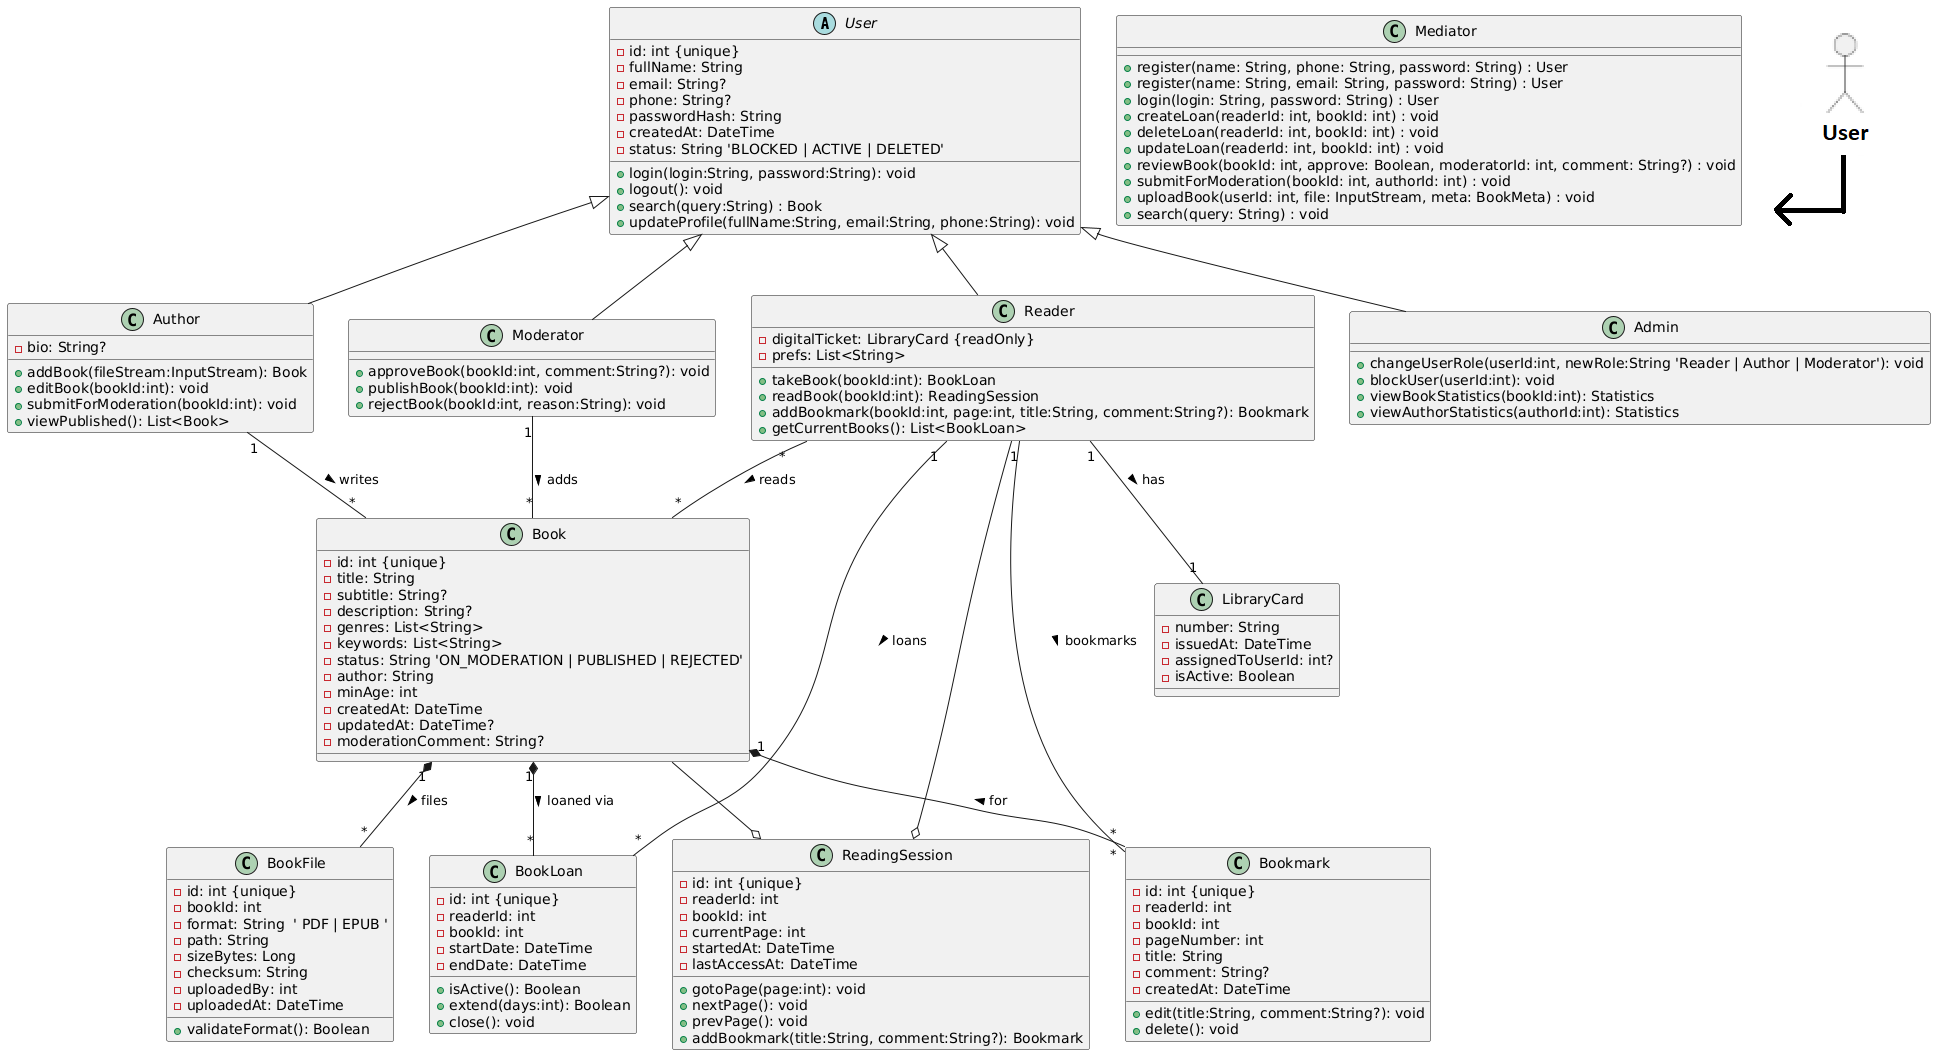

The diagram above was rendered by PlantUML. Its source (embedded in the PNG):
@startuml
top to bottom direction


abstract class User {
  - id: int {unique}
  - fullName: String
  - email: String?
  - phone: String?
  - passwordHash: String
  - createdAt: DateTime
  - status: String 'BLOCKED | ACTIVE | DELETED'
  + login(login:String, password:String): void
  + logout(): void
  + search(query:String) : Book
  + updateProfile(fullName:String, email:String, phone:String): void
}

class Reader {
  - digitalTicket: LibraryCard {readOnly}
  - prefs: List<String>
  + takeBook(bookId:int): BookLoan
  + readBook(bookId:int): ReadingSession
  + addBookmark(bookId:int, page:int, title:String, comment:String?): Bookmark
  + getCurrentBooks(): List<BookLoan>
}

class Author {
  - bio: String?
  + addBook(fileStream:InputStream): Book
  + editBook(bookId:int): void
  + submitForModeration(bookId:int): void
  + viewPublished(): List<Book>
}

class Moderator {
  + approveBook(bookId:int, comment:String?): void
  + publishBook(bookId:int): void
  + rejectBook(bookId:int, reason:String): void
}

class Admin {
  + changeUserRole(userId:int, newRole:String 'Reader | Author | Moderator'): void
  + blockUser(userId:int): void
  + viewBookStatistics(bookId:int): Statistics
  + viewAuthorStatistics(authorId:int): Statistics
}

class LibraryCard {
  - number: String
  - issuedAt: DateTime
  - assignedToUserId: int?
  - isActive: Boolean
}

class Book {
  - id: int {unique}
  - title: String
  - subtitle: String?
  - description: String?
  - genres: List<String>
  - keywords: List<String>
  - status: String 'ON_MODERATION | PUBLISHED | REJECTED'
  - author: String
  - minAge: int
  - createdAt: DateTime
  - updatedAt: DateTime?
  - moderationComment: String?
}

class BookFile {
  - id: int {unique}
  - bookId: int 
  - format: String  ' PDF | EPUB '
  - path: String
  - sizeBytes: Long
  - checksum: String
  - uploadedBy: int
  - uploadedAt: DateTime
  + validateFormat(): Boolean
}

class BookLoan {
  - id: int {unique}
  - readerId: int
  - bookId: int
  - startDate: DateTime
  - endDate: DateTime
  + isActive(): Boolean
  + extend(days:int): Boolean
  + close(): void
}

class Bookmark {
  - id: int {unique}
  - readerId: int
  - bookId: int
  - pageNumber: int
  - title: String
  - comment: String?
  - createdAt: DateTime
  + edit(title:String, comment:String?): void
  + delete(): void
}

class ReadingSession {
  - id: int {unique}
  - readerId: int
  - bookId: int
  - currentPage: int
  - startedAt: DateTime
  - lastAccessAt: DateTime
  + gotoPage(page:int): void
  + nextPage(): void
  + prevPage(): void
  + addBookmark(title:String, comment:String?): Bookmark
}

class Mediator {
  + register(name: String, phone: String, password: String) : User
  + register(name: String, email: String, password: String) : User
  + login(login: String, password: String) : User
  + createLoan(readerId: int, bookId: int) : void
  + deleteLoan(readerId: int, bookId: int) : void
  + updateLoan(readerId: int, bookId: int) : void
  + reviewBook(bookId: int, approve: Boolean, moderatorId: int, comment: String?) : void
  + submitForModeration(bookId: int, authorId: int) : void
  + uploadBook(userId: int, file: InputStream, meta: BookMeta) : void
  + search(query: String) : void
}


Moderator -up-|> User
Admin -up-|> User
Reader -up-|> User
Author -up-|> User

Reader "1" -- "1" LibraryCard : has >
Reader "*" -- "*" Book : reads >
Reader "1" -- "*" BookLoan : loans >
Reader "1" -- "*" Bookmark : bookmarks >


Book "1" *-- "*" BookFile : files >
Book "1" *-- "*" Bookmark : for <
Book "1" *-- "*" BookLoan : loaned via >


Author "1" -down- "*" Book : writes >

Moderator "1" -- "*" Book : adds >

ReadingSession o-up- Reader
ReadingSession o-up- Book
@enduml